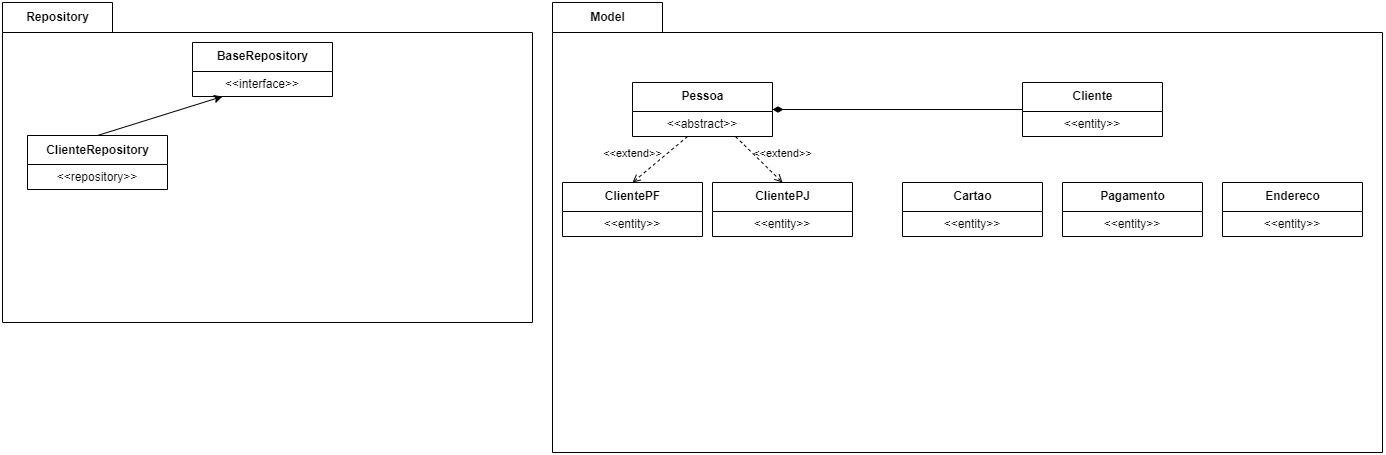

The diagram above was exported from draw.io. Its source (the exported page's mxGraphModel, read from the mxfile embedded in the PNG):
<mxGraphModel dx="1192" dy="291" grid="1" gridSize="10" guides="1" tooltips="1" connect="1" arrows="1" fold="1" page="1" pageScale="1" pageWidth="827" pageHeight="1169" math="0" shadow="0">
  <root>
    <mxCell id="0" />
    <mxCell id="1" parent="0" />
    <mxCell id="hRDF0Bt1tg_kyCYRmB3e-8" value="Repository" style="shape=folder;fontStyle=1;tabWidth=110;tabHeight=30;tabPosition=left;html=1;boundedLbl=1;labelInHeader=1;container=1;collapsible=0;recursiveResize=0;" vertex="1" parent="1">
      <mxGeometry x="-150" y="260" width="530" height="320" as="geometry" />
    </mxCell>
    <mxCell id="hRDF0Bt1tg_kyCYRmB3e-36" value="BaseRepository" style="swimlane;fontStyle=1;align=center;verticalAlign=middle;childLayout=stackLayout;horizontal=1;startSize=29;horizontalStack=0;resizeParent=1;resizeParentMax=0;resizeLast=0;collapsible=0;marginBottom=0;html=1;" vertex="1" parent="hRDF0Bt1tg_kyCYRmB3e-8">
      <mxGeometry x="190" y="40" width="140" height="54" as="geometry" />
    </mxCell>
    <mxCell id="hRDF0Bt1tg_kyCYRmB3e-37" value="&amp;lt;&amp;lt;interface&amp;gt;&amp;gt;" style="text;html=1;strokeColor=none;fillColor=none;align=center;verticalAlign=middle;spacingLeft=4;spacingRight=4;overflow=hidden;rotatable=0;points=[[0,0.5],[1,0.5]];portConstraint=eastwest;" vertex="1" parent="hRDF0Bt1tg_kyCYRmB3e-36">
      <mxGeometry y="29" width="140" height="25" as="geometry" />
    </mxCell>
    <mxCell id="hRDF0Bt1tg_kyCYRmB3e-45" style="edgeStyle=none;rounded=0;orthogonalLoop=1;jettySize=auto;html=1;exitX=0.5;exitY=0;exitDx=0;exitDy=0;" edge="1" parent="hRDF0Bt1tg_kyCYRmB3e-8" source="hRDF0Bt1tg_kyCYRmB3e-38" target="hRDF0Bt1tg_kyCYRmB3e-37">
      <mxGeometry relative="1" as="geometry" />
    </mxCell>
    <mxCell id="hRDF0Bt1tg_kyCYRmB3e-38" value="ClienteRepository" style="swimlane;fontStyle=1;align=center;verticalAlign=middle;childLayout=stackLayout;horizontal=1;startSize=29;horizontalStack=0;resizeParent=1;resizeParentMax=0;resizeLast=0;collapsible=0;marginBottom=0;html=1;" vertex="1" parent="hRDF0Bt1tg_kyCYRmB3e-8">
      <mxGeometry x="25" y="133" width="140" height="54" as="geometry" />
    </mxCell>
    <mxCell id="hRDF0Bt1tg_kyCYRmB3e-39" value="&amp;lt;&amp;lt;repository&amp;gt;&amp;gt;" style="text;html=1;strokeColor=none;fillColor=none;align=center;verticalAlign=middle;spacingLeft=4;spacingRight=4;overflow=hidden;rotatable=0;points=[[0,0.5],[1,0.5]];portConstraint=eastwest;" vertex="1" parent="hRDF0Bt1tg_kyCYRmB3e-38">
      <mxGeometry y="29" width="140" height="25" as="geometry" />
    </mxCell>
    <mxCell id="hRDF0Bt1tg_kyCYRmB3e-40" style="edgeStyle=none;rounded=0;orthogonalLoop=1;jettySize=auto;html=1;exitX=0.5;exitY=0;exitDx=0;exitDy=0;" edge="1" parent="hRDF0Bt1tg_kyCYRmB3e-8" source="hRDF0Bt1tg_kyCYRmB3e-36" target="hRDF0Bt1tg_kyCYRmB3e-36">
      <mxGeometry relative="1" as="geometry" />
    </mxCell>
    <mxCell id="hRDF0Bt1tg_kyCYRmB3e-10" value="Model" style="shape=folder;fontStyle=1;tabWidth=110;tabHeight=30;tabPosition=left;html=1;boundedLbl=1;labelInHeader=1;container=1;collapsible=0;recursiveResize=0;" vertex="1" parent="1">
      <mxGeometry x="400" y="260" width="830" height="450" as="geometry" />
    </mxCell>
    <mxCell id="hRDF0Bt1tg_kyCYRmB3e-14" value="Pessoa" style="swimlane;fontStyle=1;align=center;verticalAlign=middle;childLayout=stackLayout;horizontal=1;startSize=29;horizontalStack=0;resizeParent=1;resizeParentMax=0;resizeLast=0;collapsible=0;marginBottom=0;html=1;" vertex="1" parent="hRDF0Bt1tg_kyCYRmB3e-10">
      <mxGeometry x="80" y="80" width="140" height="54" as="geometry" />
    </mxCell>
    <mxCell id="hRDF0Bt1tg_kyCYRmB3e-15" value="&amp;lt;&amp;lt;abstract&amp;gt;&amp;gt;" style="text;html=1;strokeColor=none;fillColor=none;align=center;verticalAlign=middle;spacingLeft=4;spacingRight=4;overflow=hidden;rotatable=0;points=[[0,0.5],[1,0.5]];portConstraint=eastwest;" vertex="1" parent="hRDF0Bt1tg_kyCYRmB3e-14">
      <mxGeometry y="29" width="140" height="25" as="geometry" />
    </mxCell>
    <mxCell id="hRDF0Bt1tg_kyCYRmB3e-18" value="ClientePF" style="swimlane;fontStyle=1;align=center;verticalAlign=middle;childLayout=stackLayout;horizontal=1;startSize=29;horizontalStack=0;resizeParent=1;resizeParentMax=0;resizeLast=0;collapsible=0;marginBottom=0;html=1;" vertex="1" parent="hRDF0Bt1tg_kyCYRmB3e-10">
      <mxGeometry x="10" y="180" width="140" height="54" as="geometry" />
    </mxCell>
    <mxCell id="hRDF0Bt1tg_kyCYRmB3e-19" value="&amp;lt;&amp;lt;entity&amp;gt;&amp;gt;" style="text;html=1;strokeColor=none;fillColor=none;align=center;verticalAlign=middle;spacingLeft=4;spacingRight=4;overflow=hidden;rotatable=0;points=[[0,0.5],[1,0.5]];portConstraint=eastwest;" vertex="1" parent="hRDF0Bt1tg_kyCYRmB3e-18">
      <mxGeometry y="29" width="140" height="25" as="geometry" />
    </mxCell>
    <mxCell id="hRDF0Bt1tg_kyCYRmB3e-24" value="ClientePJ" style="swimlane;fontStyle=1;align=center;verticalAlign=middle;childLayout=stackLayout;horizontal=1;startSize=29;horizontalStack=0;resizeParent=1;resizeParentMax=0;resizeLast=0;collapsible=0;marginBottom=0;html=1;" vertex="1" parent="hRDF0Bt1tg_kyCYRmB3e-10">
      <mxGeometry x="160" y="180" width="140" height="54" as="geometry" />
    </mxCell>
    <mxCell id="hRDF0Bt1tg_kyCYRmB3e-25" value="&amp;lt;&amp;lt;entity&amp;gt;&amp;gt;" style="text;html=1;strokeColor=none;fillColor=none;align=center;verticalAlign=middle;spacingLeft=4;spacingRight=4;overflow=hidden;rotatable=0;points=[[0,0.5],[1,0.5]];portConstraint=eastwest;" vertex="1" parent="hRDF0Bt1tg_kyCYRmB3e-24">
      <mxGeometry y="29" width="140" height="25" as="geometry" />
    </mxCell>
    <mxCell id="hRDF0Bt1tg_kyCYRmB3e-27" value="Cartao" style="swimlane;fontStyle=1;align=center;verticalAlign=middle;childLayout=stackLayout;horizontal=1;startSize=29;horizontalStack=0;resizeParent=1;resizeParentMax=0;resizeLast=0;collapsible=0;marginBottom=0;html=1;" vertex="1" parent="hRDF0Bt1tg_kyCYRmB3e-10">
      <mxGeometry x="350" y="180" width="140" height="54" as="geometry" />
    </mxCell>
    <mxCell id="hRDF0Bt1tg_kyCYRmB3e-28" value="&amp;lt;&amp;lt;entity&amp;gt;&amp;gt;" style="text;html=1;strokeColor=none;fillColor=none;align=center;verticalAlign=middle;spacingLeft=4;spacingRight=4;overflow=hidden;rotatable=0;points=[[0,0.5],[1,0.5]];portConstraint=eastwest;" vertex="1" parent="hRDF0Bt1tg_kyCYRmB3e-27">
      <mxGeometry y="29" width="140" height="25" as="geometry" />
    </mxCell>
    <mxCell id="hRDF0Bt1tg_kyCYRmB3e-29" value="Pagamento" style="swimlane;fontStyle=1;align=center;verticalAlign=middle;childLayout=stackLayout;horizontal=1;startSize=29;horizontalStack=0;resizeParent=1;resizeParentMax=0;resizeLast=0;collapsible=0;marginBottom=0;html=1;" vertex="1" parent="hRDF0Bt1tg_kyCYRmB3e-10">
      <mxGeometry x="510" y="180" width="140" height="54" as="geometry" />
    </mxCell>
    <mxCell id="hRDF0Bt1tg_kyCYRmB3e-30" value="&amp;lt;&amp;lt;entity&amp;gt;&amp;gt;" style="text;html=1;strokeColor=none;fillColor=none;align=center;verticalAlign=middle;spacingLeft=4;spacingRight=4;overflow=hidden;rotatable=0;points=[[0,0.5],[1,0.5]];portConstraint=eastwest;" vertex="1" parent="hRDF0Bt1tg_kyCYRmB3e-29">
      <mxGeometry y="29" width="140" height="25" as="geometry" />
    </mxCell>
    <mxCell id="hRDF0Bt1tg_kyCYRmB3e-31" value="Endereco" style="swimlane;fontStyle=1;align=center;verticalAlign=middle;childLayout=stackLayout;horizontal=1;startSize=29;horizontalStack=0;resizeParent=1;resizeParentMax=0;resizeLast=0;collapsible=0;marginBottom=0;html=1;" vertex="1" parent="hRDF0Bt1tg_kyCYRmB3e-10">
      <mxGeometry x="670" y="180" width="140" height="54" as="geometry" />
    </mxCell>
    <mxCell id="hRDF0Bt1tg_kyCYRmB3e-32" value="&amp;lt;&amp;lt;entity&amp;gt;&amp;gt;" style="text;html=1;strokeColor=none;fillColor=none;align=center;verticalAlign=middle;spacingLeft=4;spacingRight=4;overflow=hidden;rotatable=0;points=[[0,0.5],[1,0.5]];portConstraint=eastwest;" vertex="1" parent="hRDF0Bt1tg_kyCYRmB3e-31">
      <mxGeometry y="29" width="140" height="25" as="geometry" />
    </mxCell>
    <mxCell id="hRDF0Bt1tg_kyCYRmB3e-33" value="Cliente" style="swimlane;fontStyle=1;align=center;verticalAlign=middle;childLayout=stackLayout;horizontal=1;startSize=29;horizontalStack=0;resizeParent=1;resizeParentMax=0;resizeLast=0;collapsible=0;marginBottom=0;html=1;" vertex="1" parent="hRDF0Bt1tg_kyCYRmB3e-10">
      <mxGeometry x="470" y="80" width="140" height="54" as="geometry" />
    </mxCell>
    <mxCell id="hRDF0Bt1tg_kyCYRmB3e-34" value="&amp;lt;&amp;lt;entity&amp;gt;&amp;gt;" style="text;html=1;strokeColor=none;fillColor=none;align=center;verticalAlign=middle;spacingLeft=4;spacingRight=4;overflow=hidden;rotatable=0;points=[[0,0.5],[1,0.5]];portConstraint=eastwest;" vertex="1" parent="hRDF0Bt1tg_kyCYRmB3e-33">
      <mxGeometry y="29" width="140" height="25" as="geometry" />
    </mxCell>
    <mxCell id="hRDF0Bt1tg_kyCYRmB3e-46" value="&amp;lt;&amp;lt;extend&amp;gt;&amp;gt;" style="html=1;verticalAlign=bottom;labelBackgroundColor=none;endArrow=open;endFill=0;dashed=1;rounded=0;entryX=0.5;entryY=0;entryDx=0;entryDy=0;" edge="1" parent="hRDF0Bt1tg_kyCYRmB3e-10" source="hRDF0Bt1tg_kyCYRmB3e-15" target="hRDF0Bt1tg_kyCYRmB3e-18">
      <mxGeometry x="0.6424" y="-15" width="160" relative="1" as="geometry">
        <mxPoint x="380" y="370" as="sourcePoint" />
        <mxPoint x="540" y="370" as="targetPoint" />
        <mxPoint as="offset" />
      </mxGeometry>
    </mxCell>
    <mxCell id="hRDF0Bt1tg_kyCYRmB3e-48" value="&amp;lt;&amp;lt;extend&amp;gt;&amp;gt;" style="html=1;verticalAlign=bottom;labelBackgroundColor=none;endArrow=open;endFill=0;dashed=1;rounded=0;exitX=0.736;exitY=1.003;exitDx=0;exitDy=0;exitPerimeter=0;" edge="1" parent="hRDF0Bt1tg_kyCYRmB3e-10" source="hRDF0Bt1tg_kyCYRmB3e-15">
      <mxGeometry x="0.5742" y="14" width="160" relative="1" as="geometry">
        <mxPoint x="545.0427350427353" y="404" as="sourcePoint" />
        <mxPoint x="230" y="180" as="targetPoint" />
        <mxPoint as="offset" />
      </mxGeometry>
    </mxCell>
    <mxCell id="hRDF0Bt1tg_kyCYRmB3e-49" value="" style="endArrow=none;startArrow=diamondThin;endFill=0;startFill=1;html=1;verticalAlign=bottom;labelBackgroundColor=none;strokeWidth=1;startSize=8;endSize=8;rounded=0;entryX=0;entryY=0.5;entryDx=0;entryDy=0;" edge="1" parent="hRDF0Bt1tg_kyCYRmB3e-10" target="hRDF0Bt1tg_kyCYRmB3e-33">
      <mxGeometry width="160" relative="1" as="geometry">
        <mxPoint x="220" y="107" as="sourcePoint" />
        <mxPoint x="430" y="230" as="targetPoint" />
      </mxGeometry>
    </mxCell>
  </root>
</mxGraphModel>